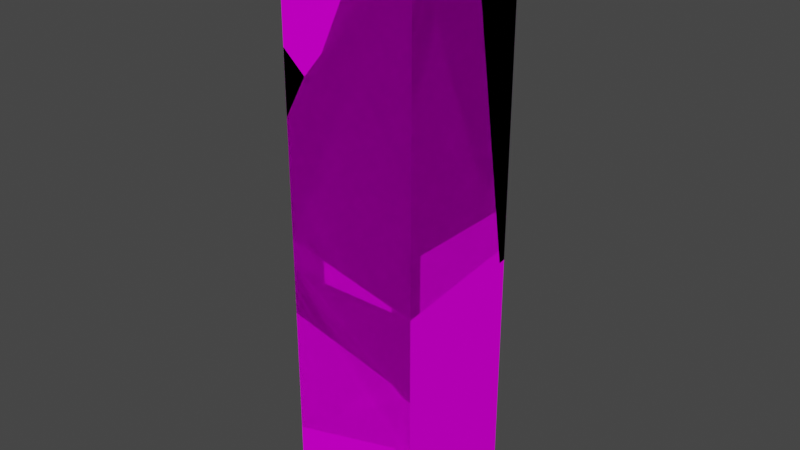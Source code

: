 # Source: glass.blend  (saved by Blender 3.2.14; exported with 4.5.12 LTS)
import bpy
from mathutils import Matrix  # noqa: F401  (used for matrix-valued properties, if any)

bpy.ops.wm.read_factory_settings(use_empty=True)
scene = bpy.context.scene
scene.name = 'Scene'

# ---- collections
col_collection = bpy.data.collections.new('Collection'); scene.collection.children.link(col_collection)

# ---- images (referenced by path relative to the original .blend; pixels are not part of the script)
import os
ASSET_DIR = os.environ.get("B2B_ASSET_DIR", "")  # directory of the original .blend (textures are referenced by path, not embedded)
HERE = os.path.dirname(os.path.abspath(__file__))  # packed textures are extracted next to this script under _unpacked/

def load_image(name, relpath, width, height, colorspace="sRGB"):
    """Load a texture the original file referenced (path relative to the .blend, or extracted next to this script)."""
    p = next((c for c in (os.path.join(HERE, relpath), os.path.join(ASSET_DIR, relpath)) if relpath and os.path.exists(c)), "")
    if p:
        img = bpy.data.images.load(p, check_existing=True)
        img.name = name
    else:  # same state as the original file: an image datablock whose file is absent (Cycles renders it pink)
        img = bpy.data.images.new(name, width, height)
        img.source = "FILE"
        img.filepath = "//" + (relpath or name)
    img.colorspace_settings.name = colorspace
    return img
img_basecolorglass = load_image('BaseColorGlass', 'BaseColorGlass.png', 1024, 1024, 'sRGB')

# ---- materials (node trees are filled in below, after node groups)
mat_madera = bpy.data.materials.new('Madera')
mat_madera.use_transparent_shadow = False

# ---- material node trees
mat_madera.use_nodes = True; mat_madera.node_tree.nodes.clear()
_N = mat_madera.node_tree.nodes; _L = mat_madera.node_tree.links
n0 = _N.new('ShaderNodeBsdfPrincipled'); n0.name = 'Principled BSDF'; n0.location = (10, 300)
n0.distribution = 'GGX'
n0.subsurface_method = 'BURLEY'
n0.inputs[2].default_value = 0.0
n0.inputs[3].default_value = 1.45
n0.inputs[13].default_value = 0.0
n0.inputs[27].default_value = (0.0, 0.0, 0.0, 1.0)
n0.inputs[28].default_value = 1.0
n1 = _N.new('ShaderNodeOutputMaterial'); n1.name = 'Material Output'; n1.location = (300, 300)
n2 = _N.new('ShaderNodeTexImage'); n2.name = 'Image Texture'; n2.location = (-385, 207)
n2.image = img_basecolorglass
_L.new(n0.outputs[0], n1.inputs[0])
_L.new(n2.outputs[0], n0.inputs[0])
n1.is_active_output = True

# ---- world
world_world = bpy.data.worlds.new('World'); scene.world = world_world
world_world.use_nodes = True; world_world.node_tree.nodes.clear()
_N = world_world.node_tree.nodes; _L = world_world.node_tree.links
n0 = _N.new('ShaderNodeOutputWorld'); n0.name = 'World Output'; n0.location = (300, 300)
n1 = _N.new('ShaderNodeBackground'); n1.name = 'Background'; n1.location = (10, 300)
n1.inputs[0].default_value = (0.05088, 0.05088, 0.05088, 1.0)
_L.new(n1.outputs[0], n0.inputs[0])
n0.is_active_output = True
world_world.color = (0.05088, 0.05088, 0.05088)
world_world.use_sun_shadow = False
world_world.sun_shadow_jitter_overblur = 0.0

# ---- meshes
me_cube = bpy.data.meshes.new('Cube')
me_cube.from_pydata([(1.0, 4.503, 16.0), (1.0, 4.503, -1.0), (1.0, -1.0, 16.0), (1.0, -1.0, -1.0), (-4.506, 4.503, 16.0), (-4.506, 4.503, -1.0), (-4.506, -1.0, 16.0), (-4.506, -1.0, -1.0)], [], [(0, 4, 6, 2), (3, 2, 6, 7), (7, 6, 4, 5), (5, 1, 3, 7), (1, 0, 2, 3), (5, 4, 0, 1)])
_uv = me_cube.uv_layers.new(name='UVMap')
_uv.uv.foreach_set('vector', [0.393, 0.9999, 0.393, 0.8034, 0.5894, 0.8034, 0.5894, 0.9999, 0.786, 0.1966, 0.786, 0.8034, 0.5894, 0.8034, 0.5894, 0.1966, 0.5894, 0.1966, 0.5894, 0.8034, 0.393, 0.8034, 0.393, 0.1966, 0.393, 0.1966, 0.393, 8.864e-05, 0.5894, 8.869e-05, 0.5894, 0.1966, 0.1965, 0.1966, 0.1965, 0.8034, 8.864e-05, 0.8034, 8.864e-05, 0.1966, 0.393, 0.1966, 0.393, 0.8034, 0.1965, 0.8034, 0.1965, 0.1966])
_ca = me_cube.color_attributes.new('Col', 'BYTE_COLOR', 'CORNER')
_ca.data.foreach_set('color', [1.0, 1.0, 1.0, 1.0, 1.0, 1.0, 1.0, 1.0, 1.0, 1.0, 1.0, 1.0, 1.0, 1.0, 1.0, 1.0, 1.0, 1.0, 1.0, 1.0, 1.0, 1.0, 1.0, 1.0, 1.0, 1.0, 1.0, 1.0, 1.0, 1.0, 1.0, 1.0, 1.0, 1.0, 1.0, 1.0, 1.0, 1.0, 1.0, 1.0, 1.0, 1.0, 1.0, 1.0, 1.0, 1.0, 1.0, 1.0, 1.0, 1.0, 1.0, 1.0, 1.0, 1.0, 1.0, 1.0, 1.0, 1.0, 1.0, 1.0, 1.0, 1.0, 1.0, 1.0, 1.0, 1.0, 1.0, 1.0, 1.0, 1.0, 1.0, 1.0, 1.0, 1.0, 1.0, 1.0, 1.0, 1.0, 1.0, 1.0, 1.0, 1.0, 1.0, 1.0, 1.0, 1.0, 1.0, 1.0, 1.0, 1.0, 1.0, 1.0, 1.0, 1.0, 1.0, 1.0])
me_cube.materials.append(mat_madera)
me_cube.use_mirror_vertex_groups = False
me_cube.update()
me_cube_cell_006_cell_005 = bpy.data.meshes.new('Cube_cell.006_cell.005')
me_cube_cell_006_cell_005.from_pydata([(1.238, -2.332, 1.42), (-0.1524, 1.608, -0.6241), (1.238, -2.332, 0.9261), (1.238, 1.514, 1.015), (1.238, 1.753, 1.42), (-1.289, 0.5962, -1.989), (-0.1043, 1.768, -0.2913), (-3.538, -2.332, -4.714), (-0.6717, -2.332, 1.42), (0.8016, 2.087, 1.42), (1.238, -2.332, 0.9261), (1.238, 1.514, 1.015), (1.238, 1.753, 1.42), (-3.538, -2.332, -4.714), (-0.6717, -2.332, 1.42), (0.8016, 2.087, 1.42)], [], [(11, 2, 13, 5, 1), (1, 5, 6), (15, 12, 11, 1, 6), (0, 4, 9, 14), (7, 10, 0, 14), (0, 10, 3, 4), (5, 13, 8, 15, 6)])
_k = set([(2, 11), (2, 13), (3, 4), (3, 10), (4, 9), (7, 10), (7, 14), (8, 13), (8, 15), (9, 14), (11, 12), (12, 15)])
me_cube_cell_006_cell_005.attributes.new('sharp_edge', 'BOOLEAN', 'EDGE').data.foreach_set('value', [ (min(e.vertices), max(e.vertices)) in _k for e in me_cube_cell_006_cell_005.edges])
_uv = me_cube_cell_006_cell_005.uv_layers.new(name='UVMap')
_uv.uv.foreach_set('vector', [1.0, 0.965, 0.02138, 0.01294, 0.01416, 0.002309, 0.7464, 0.0, 1.0, 0.0, 1.0, 0.0, 1.0, 0.2536, 0.841, 0.0, 0.9642, 0.07585, 0.9561, 0.1262, 0.965, 0.965, 0.0, 0.0, 0.159, 0.0, 0.5894, 0.9999, 0.4748, 0.9999, 0.4654, 0.9876, 0.5894, 0.9463, 0.6519, 0.6793, 0.786, 0.7934, 0.786, 0.8034, 0.7323, 0.8034, 8.864e-05, 0.8034, 8.864e-05, 0.7934, 0.108, 0.7952, 0.1147, 0.8034, 0.9435, 0.5363, 0.171, 0.009915, 0.9933, 0.01005, 0.9933, 0.8897, 0.9378, 0.7639])
_ca = me_cube_cell_006_cell_005.color_attributes.new('Col', 'BYTE_COLOR', 'CORNER')
_ca.data.foreach_set('color', [1.0, 1.0, 1.0, 1.0, 1.0, 1.0, 1.0, 1.0, 1.0, 1.0, 1.0, 1.0, 1.0, 1.0, 1.0, 1.0, 1.0, 1.0, 1.0, 1.0, 1.0, 1.0, 1.0, 1.0, 1.0, 1.0, 1.0, 1.0, 1.0, 1.0, 1.0, 1.0, 1.0, 1.0, 1.0, 1.0, 1.0, 1.0, 1.0, 1.0, 1.0, 1.0, 1.0, 1.0, 1.0, 1.0, 1.0, 1.0, 1.0, 1.0, 1.0, 1.0, 1.0, 1.0, 1.0, 1.0, 1.0, 1.0, 1.0, 1.0, 1.0, 1.0, 1.0, 1.0, 1.0, 1.0, 1.0, 1.0, 1.0, 1.0, 1.0, 1.0, 1.0, 1.0, 1.0, 1.0, 1.0, 1.0, 1.0, 1.0, 1.0, 1.0, 1.0, 1.0, 1.0, 1.0, 1.0, 1.0, 1.0, 1.0, 1.0, 1.0, 1.0, 1.0, 1.0, 1.0, 1.0, 1.0, 1.0, 1.0, 1.0, 1.0, 1.0, 1.0, 1.0, 1.0, 1.0, 1.0, 1.0, 1.0, 1.0, 1.0, 1.0, 1.0, 1.0, 1.0, 1.0, 1.0, 1.0, 1.0])
me_cube_cell_006_cell_005.materials.append(mat_madera)
me_cube_cell_006_cell_005.update()
me_cube_cell_006_cell_006 = bpy.data.meshes.new('Cube_cell.006_cell.006')
me_cube_cell_006_cell_006.from_pydata([(-3.108, -1.905, 2.494), (-1.922, -1.905, -4.866), (2.797, 3.018, 2.494), (-3.108, -1.905, -3.813), (-3.108, 0.7822, 2.494), (-0.8882, -1.905, -3.645), (1.98, -1.905, 2.494), (3.454, 2.516, 2.494), (1.351, 1.011, -0.9322), (2.55, 2.197, 0.7872), (-1.922, -1.905, -4.866), (-3.108, -1.905, -3.813), (-3.108, 0.7822, 2.494), (-0.8882, -1.905, -3.645), (1.98, -1.905, 2.494), (3.454, 2.516, 2.494), (2.797, 3.018, 2.494)], [], [(13, 10, 8), (11, 12, 16, 9, 8, 10), (16, 7, 9), (15, 2, 4, 0, 14), (0, 3, 1, 5, 14), (4, 3, 0), (9, 7, 6, 13, 8)])
_k = set([(1, 3), (1, 5), (2, 4), (2, 15), (3, 4), (5, 14), (6, 7), (6, 13), (7, 16), (10, 11), (10, 13), (11, 12), (12, 16), (14, 15)])
me_cube_cell_006_cell_006.attributes.new('sharp_edge', 'BOOLEAN', 'EDGE').data.foreach_set('value', [ (min(e.vertices), max(e.vertices)) in _k for e in me_cube_cell_006_cell_006.edges])
_uv = me_cube_cell_006_cell_006.uv_layers.new(name='UVMap')
_uv.uv.foreach_set('vector', [0.01416, 0.0023, 0.0126, 0.0, 0.7432, 0.0, 0.01127, 0.008363, 0.9923, 0.008361, 0.02369, 0.0, 0.8389, 0.0, 1.0, 0.2568, 1.0, 0.9874, 0.9763, 0.0, 0.9642, 0.07565, 0.1611, 0.0, 0.4654, 0.9876, 0.4513, 0.9692, 0.514, 0.8034, 0.5894, 0.8034, 0.5894, 0.9462, 0.5894, 0.8034, 0.5894, 0.6758, 0.6227, 0.6545, 0.6518, 0.6792, 0.7323, 0.8034, 0.514, 0.8034, 0.5894, 0.6758, 0.5894, 0.8034, 0.8266, 0.7646, 0.8966, 0.89, 0.01658, 0.009927, 0.8396, 0.01001, 0.5904, 0.5341])
_ca = me_cube_cell_006_cell_006.color_attributes.new('Col', 'BYTE_COLOR', 'CORNER')
_ca.data.foreach_set('color', [1.0, 1.0, 1.0, 1.0, 1.0, 1.0, 1.0, 1.0, 1.0, 1.0, 1.0, 1.0, 1.0, 1.0, 1.0, 1.0, 1.0, 1.0, 1.0, 1.0, 1.0, 1.0, 1.0, 1.0, 1.0, 1.0, 1.0, 1.0, 1.0, 1.0, 1.0, 1.0, 1.0, 1.0, 1.0, 1.0, 1.0, 1.0, 1.0, 1.0, 1.0, 1.0, 1.0, 1.0, 1.0, 1.0, 1.0, 1.0, 1.0, 1.0, 1.0, 1.0, 1.0, 1.0, 1.0, 1.0, 1.0, 1.0, 1.0, 1.0, 1.0, 1.0, 1.0, 1.0, 1.0, 1.0, 1.0, 1.0, 1.0, 1.0, 1.0, 1.0, 1.0, 1.0, 1.0, 1.0, 1.0, 1.0, 1.0, 1.0, 1.0, 1.0, 1.0, 1.0, 1.0, 1.0, 1.0, 1.0, 1.0, 1.0, 1.0, 1.0, 1.0, 1.0, 1.0, 1.0, 1.0, 1.0, 1.0, 1.0, 1.0, 1.0, 1.0, 1.0, 1.0, 1.0, 1.0, 1.0, 1.0, 1.0, 1.0, 1.0, 1.0, 1.0, 1.0, 1.0, 1.0, 1.0, 1.0, 1.0])
me_cube_cell_006_cell_006.materials.append(mat_madera)
me_cube_cell_006_cell_006.update()
me_cube_cell_005_cell_005 = bpy.data.meshes.new('Cube_cell.005_cell.005')
me_cube_cell_005_cell_005.from_pydata([(-2.692, 3.279, -4.967), (-2.692, -3.721, -1.155), (3.347, -3.721, 0.5751), (-0.574, 3.235, -4.967), (-0.5871, 3.267, -4.967), (-0.5923, 3.279, -4.967), (-2.692, 2.28, -4.967), (3.91, -3.721, 3.635), (-2.692, -3.721, 5.561), (3.786, -3.294, 3.931), (3.183, -3.721, 4.141), (0.9888, 3.279, 3.628), (-2.692, 3.279, 4.517), (-2.692, -3.721, -1.155), (3.347, -3.721, 0.5751), (-0.5871, 3.267, -4.967), (-0.5923, 3.279, -4.967), (-2.692, 2.28, -4.967), (-2.692, 3.279, 4.517), (-2.692, -3.721, 5.561), (3.183, -3.721, 4.141), (0.9888, 3.279, 3.628), (-0.574, 3.235, -4.967), (3.91, -3.721, 3.635)], [], [(14, 22, 15), (9, 23, 14, 15, 16, 21), (13, 17, 22, 14), (19, 1, 2, 7, 20), (0, 6, 1, 19, 18), (6, 0, 5, 4, 3), (11, 5, 0, 18), (9, 10, 23), (12, 8, 10, 9, 21)])
_k = set([(1, 2), (1, 6), (2, 7), (3, 4), (3, 6), (4, 5), (5, 11), (7, 20), (8, 10), (8, 12), (10, 23), (11, 18), (12, 21), (13, 14), (13, 17), (14, 23), (15, 16), (15, 22), (16, 21), (17, 22), (18, 19), (19, 20)])
me_cube_cell_005_cell_005.attributes.new('sharp_edge', 'BOOLEAN', 'EDGE').data.foreach_set('value', [ (min(e.vertices), max(e.vertices)) in _k for e in me_cube_cell_005_cell_005.edges])
_uv = me_cube_cell_005_cell_005.uv_layers.new(name='UVMap')
_uv.uv.foreach_set('vector', [0.9929, 0.9929, 0.008931, 0.008931, 1.0, 0.008804, 1.0, 0.9252, 1.0, 0.9922, 0.9929, 0.9929, 0.008805, 0.008805, 0.007051, 0.003742, 0.04788, 0.001288, 0.01276, 0.005636, 0.03638, 0.01289, 1.0, 0.008931, 1.0, 0.9929, 0.5894, 0.4095, 0.5894, 0.2737, 0.759, 0.3087, 0.7748, 0.3706, 0.7544, 0.3808, 0.393, 0.1966, 0.4211, 0.1966, 0.5894, 0.2737, 0.5894, 0.4095, 0.393, 0.3884, 0.4211, 0.1966, 0.393, 0.1966, 0.393, 0.1377, 0.3934, 0.1375, 0.3943, 0.1371, 0.2897, 0.3704, 0.3341, 0.1966, 0.393, 0.1966, 0.393, 0.3884, 0.9252, 0.9252, 0.9922, 0.8831, 0.9922, 0.9922, 0.01451, 0.007522, 0.993, 0.0004391, 0.9929, 0.8769, 0.9328, 0.9068, 0.5637, 0.5567])
_ca = me_cube_cell_005_cell_005.color_attributes.new('Col', 'BYTE_COLOR', 'CORNER')
_ca.data.foreach_set('color', [1.0, 1.0, 1.0, 1.0, 1.0, 1.0, 1.0, 1.0, 1.0, 1.0, 1.0, 1.0, 1.0, 1.0, 1.0, 1.0, 1.0, 1.0, 1.0, 1.0, 1.0, 1.0, 1.0, 1.0, 1.0, 1.0, 1.0, 1.0, 1.0, 1.0, 1.0, 1.0, 1.0, 1.0, 1.0, 1.0, 1.0, 1.0, 1.0, 1.0, 1.0, 1.0, 1.0, 1.0, 1.0, 1.0, 1.0, 1.0, 1.0, 1.0, 1.0, 1.0, 1.0, 1.0, 1.0, 1.0, 1.0, 1.0, 1.0, 1.0, 1.0, 1.0, 1.0, 1.0, 1.0, 1.0, 1.0, 1.0, 1.0, 1.0, 1.0, 1.0, 1.0, 1.0, 1.0, 1.0, 1.0, 1.0, 1.0, 1.0, 1.0, 1.0, 1.0, 1.0, 1.0, 1.0, 1.0, 1.0, 1.0, 1.0, 1.0, 1.0, 1.0, 1.0, 1.0, 1.0, 1.0, 1.0, 1.0, 1.0, 1.0, 1.0, 1.0, 1.0, 1.0, 1.0, 1.0, 1.0, 1.0, 1.0, 1.0, 1.0, 1.0, 1.0, 1.0, 1.0, 1.0, 1.0, 1.0, 1.0, 1.0, 1.0, 1.0, 1.0, 1.0, 1.0, 1.0, 1.0, 1.0, 1.0, 1.0, 1.0, 1.0, 1.0, 1.0, 1.0, 1.0, 1.0, 1.0, 1.0, 1.0, 1.0, 1.0, 1.0, 1.0, 1.0, 1.0, 1.0, 1.0, 1.0, 1.0, 1.0, 1.0, 1.0, 1.0, 1.0, 1.0, 1.0, 1.0, 1.0])
me_cube_cell_005_cell_005.materials.append(mat_madera)
me_cube_cell_005_cell_005.update()
me_cube_cell_005_cell_006 = bpy.data.meshes.new('Cube_cell.005_cell.006')
me_cube_cell_005_cell_006.from_pydata([(2.24, 2.326, 1.254), (1.98, 2.999, 1.368), (-2.531, -4.001, 1.455), (-2.531, 1.249, 4.041), (-2.531, 2.999, 3.952), (1.15, 2.999, -3.142), (-2.531, 2.999, -2.252), (-2.531, -4.001, -1.209), (3.947, -3.571, -2.839), (3.339, -4.001, -2.628), (-2.531, 1.249, 4.041), (-2.531, 2.999, 3.952), (1.15, 2.999, -3.142), (-2.531, 2.999, -2.252), (-2.531, -4.001, -1.209), (3.339, -4.001, -2.628), (1.98, 2.999, 1.368), (-2.531, -4.001, 1.455)], [], [(5, 16, 0, 8), (10, 0, 16, 11), (17, 14, 15), (17, 3, 4, 13, 14), (1, 12, 13, 4), (9, 8, 0, 10, 2), (8, 9, 7, 6, 5)])
_k = set([(1, 4), (1, 12), (2, 9), (2, 10), (3, 4), (3, 17), (5, 6), (5, 16), (6, 7), (7, 9), (10, 11), (11, 16), (12, 13), (13, 14), (14, 15), (15, 17)])
me_cube_cell_005_cell_006.attributes.new('sharp_edge', 'BOOLEAN', 'EDGE').data.foreach_set('value', [ (min(e.vertices), max(e.vertices)) in _k for e in me_cube_cell_005_cell_006.edges])
_uv = me_cube_cell_005_cell_006.uv_layers.new(name='UVMap')
_uv.uv.foreach_set('vector', [0.04789, 0.001288, 0.06931, 0.0, 1.0, 0.0, 1.0, 0.9248, 0.01043, 0.0, 1.0, 0.0, 1.0, 0.9307, 0.03845, 0.01105, 0.5894, 0.4635, 0.5894, 0.4096, 0.7543, 0.3809, 0.5894, 0.4635, 0.4422, 0.5158, 0.393, 0.514, 0.393, 0.3885, 0.5894, 0.4096, 0.2664, 0.4617, 0.2897, 0.3705, 0.393, 0.3885, 0.393, 0.514, 0.9922, 0.8824, 0.9248, 0.9248, 0.0, 0.0, 0.9896, 0.0, 0.9922, 0.001863, 0.9325, 0.02603, 0.993, 0.1167, 0.993, 0.9925, 0.01444, 0.007052, 0.5638, 0.007074])
_ca = me_cube_cell_005_cell_006.color_attributes.new('Col', 'BYTE_COLOR', 'CORNER')
_ca.data.foreach_set('color', [1.0, 1.0, 1.0, 1.0, 1.0, 1.0, 1.0, 1.0, 1.0, 1.0, 1.0, 1.0, 1.0, 1.0, 1.0, 1.0, 1.0, 1.0, 1.0, 1.0, 1.0, 1.0, 1.0, 1.0, 1.0, 1.0, 1.0, 1.0, 1.0, 1.0, 1.0, 1.0, 1.0, 1.0, 1.0, 1.0, 1.0, 1.0, 1.0, 1.0, 1.0, 1.0, 1.0, 1.0, 1.0, 1.0, 1.0, 1.0, 1.0, 1.0, 1.0, 1.0, 1.0, 1.0, 1.0, 1.0, 1.0, 1.0, 1.0, 1.0, 1.0, 1.0, 1.0, 1.0, 1.0, 1.0, 1.0, 1.0, 1.0, 1.0, 1.0, 1.0, 1.0, 1.0, 1.0, 1.0, 1.0, 1.0, 1.0, 1.0, 1.0, 1.0, 1.0, 1.0, 1.0, 1.0, 1.0, 1.0, 1.0, 1.0, 1.0, 1.0, 1.0, 1.0, 1.0, 1.0, 1.0, 1.0, 1.0, 1.0, 1.0, 1.0, 1.0, 1.0, 1.0, 1.0, 1.0, 1.0, 1.0, 1.0, 1.0, 1.0, 1.0, 1.0, 1.0, 1.0, 1.0, 1.0, 1.0, 1.0])
me_cube_cell_005_cell_006.materials.append(mat_madera)
me_cube_cell_005_cell_006.update()
me_cube_cell_004_cell_005 = bpy.data.meshes.new('Cube_cell.004_cell.005')
me_cube_cell_004_cell_005.from_pydata([(-2.095, 2.367, 4.222), (3.513, -0.6919, 2.175), (-2.095, -1.944, 4.222), (3.809, 0.2916, 4.222), (-2.095, 2.367, -5.995), (2.494, 2.367, 4.222), (-2.095, 1.17, -7.684), (1.241, -2.716, -0.5554), (-2.095, -3.324, 0.982), (-0.5832, 0.1126, -5.811), (-2.095, -1.944, 4.222), (3.809, 0.2916, 4.222), (-2.095, 2.367, -5.995), (2.494, 2.367, 4.222), (-2.095, 1.17, -7.684), (-2.095, -3.324, 0.982)], [], [(7, 1, 11, 2, 8), (14, 4, 13, 11, 1, 9), (3, 5, 0, 10), (15, 10, 0, 12, 6), (0, 5, 12), (7, 9, 1), (9, 7, 8, 14)])
_k = set([(2, 8), (2, 11), (3, 5), (3, 10), (4, 13), (4, 14), (5, 12), (6, 12), (6, 15), (8, 14), (10, 15), (11, 13)])
me_cube_cell_004_cell_005.attributes.new('sharp_edge', 'BOOLEAN', 'EDGE').data.foreach_set('value', [ (min(e.vertices), max(e.vertices)) in _k for e in me_cube_cell_004_cell_005.edges])
_uv = me_cube_cell_004_cell_005.uv_layers.new(name='UVMap')
_uv.uv.foreach_set('vector', [0.5072, 0.5072, 0.0, 0.0, 0.9763, 0.0, 0.9916, 0.007748, 0.9916, 0.5113, 0.9883, 0.003261, 0.9837, 0.008395, 0.9951, 0.02374, 0.9763, 0.9763, 0.0, 0.0, 0.724, 0.0, 0.4513, 0.9691, 0.393, 0.9322, 0.393, 0.8034, 0.514, 0.8034, 0.5527, 0.7379, 0.514, 0.8034, 0.393, 0.8034, 0.393, 0.5967, 0.4266, 0.5626, 0.393, 0.8034, 0.2642, 0.8034, 0.393, 0.5967, 1.0, 0.5072, 0.9935, 0.724, 1.0, 0.0, 0.2601, 0.2549, 0.6945, 0.1307, 0.789, 0.7807, 0.09094, 0.08254])
_ca = me_cube_cell_004_cell_005.color_attributes.new('Col', 'BYTE_COLOR', 'CORNER')
_ca.data.foreach_set('color', [1.0, 1.0, 1.0, 1.0, 1.0, 1.0, 1.0, 1.0, 1.0, 1.0, 1.0, 1.0, 1.0, 1.0, 1.0, 1.0, 1.0, 1.0, 1.0, 1.0, 1.0, 1.0, 1.0, 1.0, 1.0, 1.0, 1.0, 1.0, 1.0, 1.0, 1.0, 1.0, 1.0, 1.0, 1.0, 1.0, 1.0, 1.0, 1.0, 1.0, 1.0, 1.0, 1.0, 1.0, 1.0, 1.0, 1.0, 1.0, 1.0, 1.0, 1.0, 1.0, 1.0, 1.0, 1.0, 1.0, 1.0, 1.0, 1.0, 1.0, 1.0, 1.0, 1.0, 1.0, 1.0, 1.0, 1.0, 1.0, 1.0, 1.0, 1.0, 1.0, 1.0, 1.0, 1.0, 1.0, 1.0, 1.0, 1.0, 1.0, 1.0, 1.0, 1.0, 1.0, 1.0, 1.0, 1.0, 1.0, 1.0, 1.0, 1.0, 1.0, 1.0, 1.0, 1.0, 1.0, 1.0, 1.0, 1.0, 1.0, 1.0, 1.0, 1.0, 1.0, 1.0, 1.0, 1.0, 1.0, 1.0, 1.0, 1.0, 1.0, 1.0, 1.0, 1.0, 1.0, 1.0, 1.0, 1.0, 1.0])
me_cube_cell_004_cell_005.materials.append(mat_madera)
me_cube_cell_004_cell_005.update()
me_cube_cell_004_cell_006 = bpy.data.meshes.new('Cube_cell.004_cell.006')
me_cube_cell_004_cell_006.from_pydata([(-0.7533, -2.352, 1.955), (0.43, -2.352, 0.9033), (-0.7533, 2.691, -4.713), (-0.7533, -2.352, -1.243), (0.7558, 2.394, -1.771), (-0.7533, 3.45, -3.642), (2.581, -0.4361, 3.487), (-0.7533, -1.044, 5.023), (-0.7533, 3.45, -3.642), (-0.7533, -1.044, 5.023), (-0.7533, -2.352, 1.955), (0.43, -2.352, 0.9033), (-0.7533, 2.691, -4.713), (-0.7533, -2.352, -1.243)], [], [(7, 10, 11, 6), (4, 12, 5), (0, 13, 1), (2, 13, 0, 9, 8), (6, 11, 3, 12, 4), (6, 4, 5, 7)])
_k = set([(0, 1), (0, 9), (1, 13), (2, 8), (2, 13), (3, 11), (3, 12), (5, 7), (5, 12), (7, 10), (8, 9), (10, 11)])
me_cube_cell_004_cell_006.attributes.new('sharp_edge', 'BOOLEAN', 'EDGE').data.foreach_set('value', [ (min(e.vertices), max(e.vertices)) in _k for e in me_cube_cell_004_cell_006.edges])
_uv = me_cube_cell_004_cell_006.uv_layers.new(name='UVMap')
_uv.uv.foreach_set('vector', [0.9916, 0.5118, 0.9915, 0.9886, 0.9874, 0.9874, 0.5075, 0.5075, 0.7245, 0.0, 0.9912, 0.0, 0.9883, 0.003255, 0.5894, 0.6757, 0.5894, 0.6111, 0.6227, 0.6545, 0.448, 0.5409, 0.5894, 0.6111, 0.5894, 0.6757, 0.5528, 0.7378, 0.4267, 0.5625, 1.0, 0.5075, 1.0, 0.9874, 0.9911, 0.002772, 0.9912, 0.9912, 0.9935, 0.7245, 0.869, 0.3054, 0.7454, 0.7403, 0.9175, 0.9092, 0.2193, 0.2109])
_ca = me_cube_cell_004_cell_006.color_attributes.new('Col', 'BYTE_COLOR', 'CORNER')
_ca.data.foreach_set('color', [1.0, 1.0, 1.0, 1.0, 1.0, 1.0, 1.0, 1.0, 1.0, 1.0, 1.0, 1.0, 1.0, 1.0, 1.0, 1.0, 1.0, 1.0, 1.0, 1.0, 1.0, 1.0, 1.0, 1.0, 1.0, 1.0, 1.0, 1.0, 1.0, 1.0, 1.0, 1.0, 1.0, 1.0, 1.0, 1.0, 1.0, 1.0, 1.0, 1.0, 1.0, 1.0, 1.0, 1.0, 1.0, 1.0, 1.0, 1.0, 1.0, 1.0, 1.0, 1.0, 1.0, 1.0, 1.0, 1.0, 1.0, 1.0, 1.0, 1.0, 1.0, 1.0, 1.0, 1.0, 1.0, 1.0, 1.0, 1.0, 1.0, 1.0, 1.0, 1.0, 1.0, 1.0, 1.0, 1.0, 1.0, 1.0, 1.0, 1.0, 1.0, 1.0, 1.0, 1.0, 1.0, 1.0, 1.0, 1.0, 1.0, 1.0, 1.0, 1.0, 1.0, 1.0, 1.0, 1.0])
me_cube_cell_004_cell_006.materials.append(mat_madera)
me_cube_cell_004_cell_006.update()
me_cube_cell_003_cell_004 = bpy.data.meshes.new('Cube_cell.003_cell.004')
me_cube_cell_003_cell_004.from_pydata([(-1.573, -2.004, -1.509), (-1.573, -2.004, 2.3), (-1.573, 3.993, -1.509), (2.774, -2.004, -1.509), (3.447, -2.004, 3.738), (-1.503, 4.025, -1.509), (-1.573, -2.004, 2.3), (-1.573, 3.993, -1.509), (2.774, -2.004, -1.509), (3.447, -2.004, 3.738), (-1.503, 4.025, -1.509)], [], [(6, 0, 8, 9), (6, 7, 0), (8, 0, 7, 5), (10, 2, 1, 4), (10, 4, 3)])
_k = set([(1, 2), (1, 4), (2, 10), (3, 4), (3, 10), (5, 7), (5, 8), (6, 7), (6, 9), (8, 9)])
me_cube_cell_003_cell_004.attributes.new('sharp_edge', 'BOOLEAN', 'EDGE').data.foreach_set('value', [ (min(e.vertices), max(e.vertices)) in _k for e in me_cube_cell_003_cell_004.edges])
_uv = me_cube_cell_003_cell_004.uv_layers.new(name='UVMap')
_uv.uv.foreach_set('vector', [0.5894, 0.2737, 0.5894, 0.1966, 0.7115, 0.1966, 0.7304, 0.3028, 0.5894, 0.2737, 0.4212, 0.1966, 0.5894, 0.1966, 0.5894, 0.07457, 0.5894, 0.1966, 0.4212, 0.1966, 0.4203, 0.1946, 0.9989, 0.9908, 0.9989, 0.9908, 0.01644, 0.008237, 0.8338, 0.007221, 0.9728, 0.01109, 0.06632, 0.007068, 0.9968, 0.007146])
_ca = me_cube_cell_003_cell_004.color_attributes.new('Col', 'BYTE_COLOR', 'CORNER')
_ca.data.foreach_set('color', [1.0, 1.0, 1.0, 1.0, 1.0, 1.0, 1.0, 1.0, 1.0, 1.0, 1.0, 1.0, 1.0, 1.0, 1.0, 1.0, 1.0, 1.0, 1.0, 1.0, 1.0, 1.0, 1.0, 1.0, 1.0, 1.0, 1.0, 1.0, 1.0, 1.0, 1.0, 1.0, 1.0, 1.0, 1.0, 1.0, 1.0, 1.0, 1.0, 1.0, 1.0, 1.0, 1.0, 1.0, 1.0, 1.0, 1.0, 1.0, 1.0, 1.0, 1.0, 1.0, 1.0, 1.0, 1.0, 1.0, 1.0, 1.0, 1.0, 1.0, 1.0, 1.0, 1.0, 1.0, 1.0, 1.0, 1.0, 1.0, 1.0, 1.0, 1.0, 1.0])
me_cube_cell_003_cell_004.materials.append(mat_madera)
me_cube_cell_003_cell_004.update()
me_cube_cell_003_cell_005 = bpy.data.meshes.new('Cube_cell.003_cell.005')
me_cube_cell_003_cell_005.from_pydata([(2.174, -2.104, -1.946), (1.215, -2.104, 3.594), (-2.706, 4.85, -1.946), (2.174, 1.746, -1.946), (2.174, -2.104, 2.836), (-0.4752, -2.104, -1.946), (-4.753, 3.925, -1.946), (0.1968, -2.104, 3.302), (-2.706, 4.85, -1.946), (2.174, 1.746, -1.946), (1.215, -2.104, 3.594), (2.174, -2.104, 2.836), (-0.4752, -2.104, -1.946), (-4.753, 3.925, -1.946), (0.1968, -2.104, 3.302)], [], [(14, 13, 5), (10, 11, 9, 8), (12, 0, 4, 1, 7), (6, 2, 3, 0, 12), (4, 0, 3), (14, 10, 8, 13)])
_k = set([(1, 4), (1, 7), (2, 3), (2, 6), (3, 4), (5, 13), (5, 14), (6, 12), (7, 12), (8, 9), (8, 13), (9, 11), (10, 11), (10, 14)])
me_cube_cell_003_cell_005.attributes.new('sharp_edge', 'BOOLEAN', 'EDGE').data.foreach_set('value', [ (min(e.vertices), max(e.vertices)) in _k for e in me_cube_cell_003_cell_005.edges])
_uv = me_cube_cell_003_cell_005.uv_layers.new(name='UVMap')
_uv.uv.foreach_set('vector', [0.992, 0.9394, 0.02628, 0.008817, 0.992, 0.008841, 0.007014, 0.007014, 0.06408, 0.05123, 0.9911, 0.008297, 0.9912, 0.9912, 0.7116, 0.1966, 0.786, 0.1966, 0.786, 0.2933, 0.759, 0.3087, 0.7305, 0.3028, 0.4203, 0.1946, 0.3943, 0.1371, 0.4814, 8.867e-05, 0.5894, 8.869e-05, 0.5894, 0.07448, 8.864e-05, 0.2933, 8.864e-05, 0.1966, 0.1081, 0.1966, 0.8343, 0.00722, 1.0, 0.007014, 1.0, 0.9912, 0.9989, 0.9908])
_ca = me_cube_cell_003_cell_005.color_attributes.new('Col', 'BYTE_COLOR', 'CORNER')
_ca.data.foreach_set('color', [1.0, 1.0, 1.0, 1.0, 1.0, 1.0, 1.0, 1.0, 1.0, 1.0, 1.0, 1.0, 1.0, 1.0, 1.0, 1.0, 1.0, 1.0, 1.0, 1.0, 1.0, 1.0, 1.0, 1.0, 1.0, 1.0, 1.0, 1.0, 1.0, 1.0, 1.0, 1.0, 1.0, 1.0, 1.0, 1.0, 1.0, 1.0, 1.0, 1.0, 1.0, 1.0, 1.0, 1.0, 1.0, 1.0, 1.0, 1.0, 1.0, 1.0, 1.0, 1.0, 1.0, 1.0, 1.0, 1.0, 1.0, 1.0, 1.0, 1.0, 1.0, 1.0, 1.0, 1.0, 1.0, 1.0, 1.0, 1.0, 1.0, 1.0, 1.0, 1.0, 1.0, 1.0, 1.0, 1.0, 1.0, 1.0, 1.0, 1.0, 1.0, 1.0, 1.0, 1.0, 1.0, 1.0, 1.0, 1.0, 1.0, 1.0, 1.0, 1.0, 1.0, 1.0, 1.0, 1.0])
me_cube_cell_003_cell_005.materials.append(mat_madera)
me_cube_cell_003_cell_005.update()
me_cube_cell_002_cell_003 = bpy.data.meshes.new('Cube_cell.002_cell.003')
me_cube_cell_002_cell_003.from_pydata([(0.1632, -0.1861, 0.365), (0.1632, -0.1994, 0.3426), (0.1632, -0.4258, -0.04173), (-0.1546, -0.4042, -0.4163), (0.1632, -0.3065, -0.7574), (-0.2249, -0.2362, -0.2221), (-0.4365, 0.2732, 0.365), (0.1632, 1.485, 0.365), (0.1632, -0.1861, 0.365), (0.1632, -0.1994, 0.3426), (0.1632, -0.3065, -0.7574), (0.1632, 1.485, 0.365), (0.1632, -0.4258, -0.04173), (-0.4365, 0.2732, 0.365)], [], [(10, 3, 5, 13, 11), (5, 9, 8, 13), (3, 12, 9, 5), (10, 12, 3), (6, 0, 7), (7, 0, 1, 2, 4)])
_k = set([(0, 1), (0, 6), (1, 2), (2, 4), (4, 7), (6, 7), (8, 9), (8, 13), (9, 12), (10, 11), (10, 12), (11, 13)])
me_cube_cell_002_cell_003.attributes.new('sharp_edge', 'BOOLEAN', 'EDGE').data.foreach_set('value', [ (min(e.vertices), max(e.vertices)) in _k for e in me_cube_cell_002_cell_003.edges])
_uv = me_cube_cell_002_cell_003.uv_layers.new(name='UVMap')
_uv.uv.foreach_set('vector', [0.1264, 0.07896, 0.3806, 0.03335, 0.5252, 0.1118, 0.9625, 0.3497, 0.9625, 0.9156, 1.0, 0.6958, 1.0, 0.9654, 0.9864, 0.9625, 0.4588, 0.435, 0.7445, 0.0, 0.9652, 0.0, 0.9654, 0.9654, 0.6958, 0.6958, 0.9667, 0.9657, 0.9652, 0.9652, 0.7445, 0.7445, 0.4619, 0.9831, 0.4748, 0.9999, 0.4279, 0.9999, 0.1617, 0.8034, 0.1148, 0.8034, 0.1144, 0.8029, 0.1081, 0.7952, 0.1114, 0.7807])
_ca = me_cube_cell_002_cell_003.color_attributes.new('Col', 'BYTE_COLOR', 'CORNER')
_ca.data.foreach_set('color', [1.0, 1.0, 1.0, 1.0, 1.0, 1.0, 1.0, 1.0, 1.0, 1.0, 1.0, 1.0, 1.0, 1.0, 1.0, 1.0, 1.0, 1.0, 1.0, 1.0, 1.0, 1.0, 1.0, 1.0, 1.0, 1.0, 1.0, 1.0, 1.0, 1.0, 1.0, 1.0, 1.0, 1.0, 1.0, 1.0, 1.0, 1.0, 1.0, 1.0, 1.0, 1.0, 1.0, 1.0, 1.0, 1.0, 1.0, 1.0, 1.0, 1.0, 1.0, 1.0, 1.0, 1.0, 1.0, 1.0, 1.0, 1.0, 1.0, 1.0, 1.0, 1.0, 1.0, 1.0, 1.0, 1.0, 1.0, 1.0, 1.0, 1.0, 1.0, 1.0, 1.0, 1.0, 1.0, 1.0, 1.0, 1.0, 1.0, 1.0, 1.0, 1.0, 1.0, 1.0, 1.0, 1.0, 1.0, 1.0, 1.0, 1.0, 1.0, 1.0, 1.0, 1.0, 1.0, 1.0])
me_cube_cell_002_cell_003.materials.append(mat_madera)
me_cube_cell_002_cell_003.update()
me_cube_cell_002_cell_004 = bpy.data.meshes.new('Cube_cell.002_cell.004')
me_cube_cell_002_cell_004.from_pydata([(2.289, 1.335, 7.316), (0.8996, -1.723, 5.271), (0.06128, 0.6623, -9.69), (2.289, 1.335, -9.756), (2.289, 0.9683, -9.808), (-0.1984, 1.335, -9.576), (-4.711, -0.4158, -6.902), (-4.711, 1.335, -6.991), (-4.711, 1.335, -2.908), (1.195, -0.74, 7.316), (-4.711, -0.6214, -5.667), (-0.1203, 1.335, 7.316), (1.97, -1.796, 6.533), (2.289, -1.698, 6.19), (1.9, -1.628, 6.727), (1.688, -1.117, 7.316), (2.289, 0.1001, 7.316), (2.289, 1.335, -9.756), (2.289, 0.9683, -9.808), (-4.711, -0.4158, -6.902), (-4.711, 1.335, -6.991), (-4.711, 1.335, -2.908), (-4.711, -0.6214, -5.667), (1.195, -0.74, 7.316), (-0.1203, 1.335, 7.316), (1.688, -1.117, 7.316), (2.289, 0.1001, 7.316), (2.289, -1.698, 6.19), (-0.1984, 1.335, -9.576)], [], [(25, 14, 12, 27, 26), (23, 24, 8, 22, 1), (18, 2, 28, 3), (25, 23, 1, 14), (14, 1, 12), (12, 1, 22, 19, 2, 18, 27), (16, 0, 11, 9, 15), (10, 21, 20, 6), (4, 17, 0, 16, 13), (11, 0, 17, 5, 20, 21), (19, 7, 28, 2)])
_k = set([(3, 18), (3, 28), (4, 13), (4, 17), (5, 17), (5, 20), (6, 10), (6, 20), (7, 19), (7, 28), (8, 22), (8, 24), (9, 11), (9, 15), (10, 21), (11, 21), (13, 16), (15, 16), (18, 27), (19, 22), (23, 24), (23, 25), (25, 26), (26, 27)])
me_cube_cell_002_cell_004.attributes.new('sharp_edge', 'BOOLEAN', 'EDGE').data.foreach_set('value', [ (min(e.vertices), max(e.vertices)) in _k for e in me_cube_cell_002_cell_004.edges])
_uv = me_cube_cell_002_cell_004.uv_layers.new(name='UVMap')
_uv.uv.foreach_set('vector', [0.6505, 0.03709, 0.8886, 0.4749, 0.9667, 0.619, 0.921, 0.8737, 0.08375, 0.03685, 0.9762, 0.0, 0.9986, 0.9835, 0.9749, 0.9642, 0.008818, 0.0, 0.0, 0.0, 0.9779, 0.9779, 0.0, 0.0, 0.9313, 0.0, 0.8771, 0.8574, 0.4571, 0.4332, 0.02384, 0.0, 1.0, 0.0, 1.0, 0.6949, 0.6949, 0.6949, 0.0, 0.0, 0.7436, 0.0, 0.7436, 0.7436, 0.0, 0.0, 0.9912, 0.0, 0.01043, 0.0, 1.0, 0.0, 1.0, 0.9779, 0.9667, 0.9657, 0.4277, 0.9999, 0.393, 0.9999, 0.393, 0.9323, 0.4512, 0.9692, 0.4618, 0.983, 0.4479, 0.5408, 0.393, 0.5966, 0.393, 0.514, 0.4421, 0.5158, 0.1862, 0.4571, 0.1965, 0.4581, 0.1965, 0.8034, 0.1619, 0.8034, 0.1114, 0.7806, 0.2642, 0.8034, 0.1965, 0.8034, 0.1965, 0.4581, 0.2663, 0.4617, 0.393, 0.514, 0.393, 0.5966, 0.9896, 0.0, 0.9725, 0.01099, 0.9313, 0.9313, 0.0, 0.0])
_ca = me_cube_cell_002_cell_004.color_attributes.new('Col', 'BYTE_COLOR', 'CORNER')
_ca.data.foreach_set('color', [1.0, 1.0, 1.0, 1.0, 1.0, 1.0, 1.0, 1.0, 1.0, 1.0, 1.0, 1.0, 1.0, 1.0, 1.0, 1.0, 1.0, 1.0, 1.0, 1.0, 1.0, 1.0, 1.0, 1.0, 1.0, 1.0, 1.0, 1.0, 1.0, 1.0, 1.0, 1.0, 1.0, 1.0, 1.0, 1.0, 1.0, 1.0, 1.0, 1.0, 1.0, 1.0, 1.0, 1.0, 1.0, 1.0, 1.0, 1.0, 1.0, 1.0, 1.0, 1.0, 1.0, 1.0, 1.0, 1.0, 1.0, 1.0, 1.0, 1.0, 1.0, 1.0, 1.0, 1.0, 1.0, 1.0, 1.0, 1.0, 1.0, 1.0, 1.0, 1.0, 1.0, 1.0, 1.0, 1.0, 1.0, 1.0, 1.0, 1.0, 1.0, 1.0, 1.0, 1.0, 1.0, 1.0, 1.0, 1.0, 1.0, 1.0, 1.0, 1.0, 1.0, 1.0, 1.0, 1.0, 1.0, 1.0, 1.0, 1.0, 1.0, 1.0, 1.0, 1.0, 1.0, 1.0, 1.0, 1.0, 1.0, 1.0, 1.0, 1.0, 1.0, 1.0, 1.0, 1.0, 1.0, 1.0, 1.0, 1.0, 1.0, 1.0, 1.0, 1.0, 1.0, 1.0, 1.0, 1.0, 1.0, 1.0, 1.0, 1.0, 1.0, 1.0, 1.0, 1.0, 1.0, 1.0, 1.0, 1.0, 1.0, 1.0, 1.0, 1.0, 1.0, 1.0, 1.0, 1.0, 1.0, 1.0, 1.0, 1.0, 1.0, 1.0, 1.0, 1.0, 1.0, 1.0, 1.0, 1.0, 1.0, 1.0, 1.0, 1.0, 1.0, 1.0, 1.0, 1.0, 1.0, 1.0, 1.0, 1.0, 1.0, 1.0, 1.0, 1.0, 1.0, 1.0, 1.0, 1.0, 1.0, 1.0, 1.0, 1.0, 1.0, 1.0, 1.0, 1.0, 1.0, 1.0, 1.0, 1.0, 1.0, 1.0, 1.0, 1.0, 1.0, 1.0, 1.0, 1.0, 1.0, 1.0, 1.0, 1.0, 1.0, 1.0, 1.0, 1.0])
me_cube_cell_002_cell_004.materials.append(mat_madera)
me_cube_cell_002_cell_004.update()
me_cube_cell_001_cell_005 = bpy.data.meshes.new('Cube_cell.001_cell.005')
me_cube_cell_001_cell_005.from_pydata([(-1.214, 2.657, 4.992), (1.013, -3.67, 0.5447), (1.013, 2.963, 4.874), (0.6179, -3.67, 0.6012), (1.013, 3.33, 4.927), (-1.474, 3.33, 5.107), (0.05478, -3.67, -2.458), (1.013, -3.67, -3.215), (-2.978, 3.33, -3.07), (1.013, 3.33, -3.698), (-1.086, -1.648, -4.069), (1.013, -2.608, -4.534), (1.013, -3.67, 0.5447), (1.013, 2.963, 4.874), (1.013, 3.33, 4.927), (0.6179, -3.67, 0.6012), (0.05478, -3.67, -2.458), (1.013, -3.67, -3.215), (-1.474, 3.33, 5.107), (-2.978, 3.33, -3.07), (1.013, 3.33, -3.698), (1.013, -2.608, -4.534)], [], [(16, 15, 0, 18, 19, 10), (12, 13, 0, 15), (21, 17, 16, 10), (18, 0, 13, 14), (7, 1, 3, 6), (4, 2, 1, 7, 11, 20), (8, 5, 4, 20), (10, 19, 9, 21)])
_k = set([(1, 2), (1, 3), (2, 4), (3, 6), (4, 5), (5, 8), (6, 7), (7, 11), (8, 20), (9, 19), (9, 21), (11, 20), (12, 13), (12, 15), (13, 14), (14, 18), (15, 16), (16, 17), (17, 21), (18, 19)])
me_cube_cell_001_cell_005.attributes.new('sharp_edge', 'BOOLEAN', 'EDGE').data.foreach_set('value', [ (min(e.vertices), max(e.vertices)) in _k for e in me_cube_cell_001_cell_005.edges])
_uv = me_cube_cell_001_cell_005.uv_layers.new(name='UVMap')
_uv.uv.foreach_set('vector', [0.993, 0.0, 0.9922, 0.9922, 1.0, 1.0, 0.06897, 0.06897, 0.02921, 0.02767, 0.7068, 0.0, 0.1245, 0.117, 0.022, 0.0, 1.0, 0.0, 1.0, 0.9922, 0.9921, 0.01375, 0.993, 0.01508, 0.993, 0.993, 0.7068, 0.7068, 0.06897, 0.0, 1.0, 0.0, 1.0, 0.978, 0.1408, 0.1211, 0.786, 0.2934, 0.786, 0.3694, 0.7749, 0.3706, 0.7591, 0.3087, 0.1965, 0.4581, 0.1862, 0.457, 8.864e-05, 0.3694, 8.864e-05, 0.2934, 0.02991, 0.2667, 0.1965, 0.2836, 0.3086, 0.2963, 0.2663, 0.4617, 0.1965, 0.4581, 0.1965, 0.2836, 0.708, 0.4299, 0.1985, 0.007025, 0.997, 0.007015, 0.8433, 0.01005])
_ca = me_cube_cell_001_cell_005.color_attributes.new('Col', 'BYTE_COLOR', 'CORNER')
_ca.data.foreach_set('color', [1.0, 1.0, 1.0, 1.0, 1.0, 1.0, 1.0, 1.0, 1.0, 1.0, 1.0, 1.0, 1.0, 1.0, 1.0, 1.0, 1.0, 1.0, 1.0, 1.0, 1.0, 1.0, 1.0, 1.0, 1.0, 1.0, 1.0, 1.0, 1.0, 1.0, 1.0, 1.0, 1.0, 1.0, 1.0, 1.0, 1.0, 1.0, 1.0, 1.0, 1.0, 1.0, 1.0, 1.0, 1.0, 1.0, 1.0, 1.0, 1.0, 1.0, 1.0, 1.0, 1.0, 1.0, 1.0, 1.0, 1.0, 1.0, 1.0, 1.0, 1.0, 1.0, 1.0, 1.0, 1.0, 1.0, 1.0, 1.0, 1.0, 1.0, 1.0, 1.0, 1.0, 1.0, 1.0, 1.0, 1.0, 1.0, 1.0, 1.0, 1.0, 1.0, 1.0, 1.0, 1.0, 1.0, 1.0, 1.0, 1.0, 1.0, 1.0, 1.0, 1.0, 1.0, 1.0, 1.0, 1.0, 1.0, 1.0, 1.0, 1.0, 1.0, 1.0, 1.0, 1.0, 1.0, 1.0, 1.0, 1.0, 1.0, 1.0, 1.0, 1.0, 1.0, 1.0, 1.0, 1.0, 1.0, 1.0, 1.0, 1.0, 1.0, 1.0, 1.0, 1.0, 1.0, 1.0, 1.0, 1.0, 1.0, 1.0, 1.0, 1.0, 1.0, 1.0, 1.0, 1.0, 1.0, 1.0, 1.0, 1.0, 1.0, 1.0, 1.0])
me_cube_cell_001_cell_005.materials.append(mat_madera)
me_cube_cell_001_cell_005.update()
me_cube_cell_001_cell_006 = bpy.data.meshes.new('Cube_cell.001_cell.006')
me_cube_cell_001_cell_006.from_pydata([(1.984, 1.763, -2.078), (-2.915, 1.763, -2.078), (-2.897, 1.719, -2.078), (1.984, -1.384, -2.078), (-0.1159, -3.213, 1.852), (-2.008, 1.763, 2.85), (1.984, -4.173, 1.386), (1.984, 1.763, 2.222), (-2.008, 1.763, 2.85), (1.984, 1.763, 2.222), (1.984, -1.384, -2.078), (1.984, -4.173, 1.386), (-2.915, 1.763, -2.078), (-2.897, 1.719, -2.078)], [], [(12, 13, 4, 5), (4, 13, 10, 11), (1, 0, 3, 2), (6, 3, 0, 9), (0, 1, 8, 9), (7, 5, 4, 11)])
_k = set([(1, 2), (1, 8), (2, 3), (3, 6), (5, 7), (5, 12), (6, 9), (7, 11), (8, 9), (10, 11), (10, 13), (12, 13)])
me_cube_cell_001_cell_006.attributes.new('sharp_edge', 'BOOLEAN', 'EDGE').data.foreach_set('value', [ (min(e.vertices), max(e.vertices)) in _k for e in me_cube_cell_001_cell_006.edges])
_uv = me_cube_cell_001_cell_006.uv_layers.new(name='UVMap')
_uv.uv.foreach_set('vector', [0.005235, 0.002769, 0.008879, 0.0, 0.7066, 0.0, 0.0292, 0.02766, 0.7066, 0.7066, 0.008879, 0.008879, 0.99, 0.01026, 0.9921, 0.01375, 0.393, 0.1376, 0.393, 8.864e-05, 0.4813, 8.867e-05, 0.3943, 0.1371, 0.02995, 0.2667, 0.1082, 0.1966, 0.1965, 0.1966, 0.1965, 0.2836, 0.1965, 0.1966, 0.334, 0.1966, 0.3086, 0.2963, 0.1965, 0.2836, 0.9929, 0.01003, 0.993, 0.8086, 0.8621, 0.2922, 0.1569, 0.01002])
_ca = me_cube_cell_001_cell_006.color_attributes.new('Col', 'BYTE_COLOR', 'CORNER')
_ca.data.foreach_set('color', [1.0, 1.0, 1.0, 1.0, 1.0, 1.0, 1.0, 1.0, 1.0, 1.0, 1.0, 1.0, 1.0, 1.0, 1.0, 1.0, 1.0, 1.0, 1.0, 1.0, 1.0, 1.0, 1.0, 1.0, 1.0, 1.0, 1.0, 1.0, 1.0, 1.0, 1.0, 1.0, 1.0, 1.0, 1.0, 1.0, 1.0, 1.0, 1.0, 1.0, 1.0, 1.0, 1.0, 1.0, 1.0, 1.0, 1.0, 1.0, 1.0, 1.0, 1.0, 1.0, 1.0, 1.0, 1.0, 1.0, 1.0, 1.0, 1.0, 1.0, 1.0, 1.0, 1.0, 1.0, 1.0, 1.0, 1.0, 1.0, 1.0, 1.0, 1.0, 1.0, 1.0, 1.0, 1.0, 1.0, 1.0, 1.0, 1.0, 1.0, 1.0, 1.0, 1.0, 1.0, 1.0, 1.0, 1.0, 1.0, 1.0, 1.0, 1.0, 1.0, 1.0, 1.0, 1.0, 1.0])
me_cube_cell_001_cell_006.materials.append(mat_madera)
me_cube_cell_001_cell_006.update()
me_cube_cell_cell_005 = bpy.data.meshes.new('Cube_cell_cell.005')
me_cube_cell_cell_005.from_pydata([(2.549, 1.141, 8.504), (-3.061, 2.449, -3.668), (3.939, 1.046, 10.14), (-3.061, 2.242, -2.433), (-3.061, -2.799, 1.037), (-1.874, -2.799, 3.189), (3.939, -2.799, 10.05), (-3.061, -2.799, -4.982), (-3.061, 0.5212, -4.617), (-1.129, 2.885, -4.796), (3.939, -2.799, -6.572), (3.939, 3.712, -5.857), (-3.061, 2.242, -2.433), (-3.061, -2.799, 1.037), (-1.874, -2.799, 3.189), (3.939, -2.799, 10.05), (-3.061, -2.799, -4.982), (-3.061, 0.5212, -4.617), (3.939, -2.799, -6.572), (3.939, 1.046, 10.14), (3.939, 3.712, -5.857), (-3.061, 2.449, -3.668)], [], [(14, 0, 12, 13), (14, 15, 19, 0), (12, 0, 19, 20, 9, 21), (18, 6, 5, 4, 16), (16, 4, 3, 1, 17), (11, 2, 6, 18), (8, 21, 9), (8, 9, 20, 10, 7)])
_k = set([(1, 3), (1, 17), (2, 6), (2, 11), (3, 4), (4, 5), (5, 6), (7, 8), (7, 10), (8, 21), (10, 20), (11, 18), (12, 13), (12, 21), (13, 14), (14, 15), (15, 19), (16, 17), (16, 18), (19, 20)])
me_cube_cell_cell_005.attributes.new('sharp_edge', 'BOOLEAN', 'EDGE').data.foreach_set('value', [ (min(e.vertices), max(e.vertices)) in _k for e in me_cube_cell_cell_005.edges])
_uv = me_cube_cell_cell_005.uv_layers.new(name='UVMap')
_uv.uv.foreach_set('vector', [1.0, 0.0126, 1.0, 1.0, 0.008806, 0.008806, 0.9972, 0.00888, 0.0126, 0.0126, 0.9915, 0.01282, 1.0, 0.03483, 1.0, 1.0, 0.008806, 0.0, 0.0, 0.0, 0.9652, 0.0, 0.9774, 0.9359, 0.5891, 0.0, 0.9897, 0.0, 0.786, 0.4571, 0.786, 0.7933, 0.6228, 0.6545, 0.5894, 0.611, 0.5894, 0.4892, 0.5894, 0.4892, 0.5894, 0.611, 0.448, 0.5408, 0.4422, 0.5158, 0.4963, 0.4966, 0.1828, 0.4715, 0.108, 0.7951, 8.864e-05, 0.7933, 8.864e-05, 0.4571, 0.9972, 0.01003, 1.0, 0.01034, 1.0, 0.4109, 0.5078, 0.007091, 0.2792, 0.1482, 0.993, 0.02514, 0.993, 0.9926, 0.01455, 0.007083])
_ca = me_cube_cell_cell_005.color_attributes.new('Col', 'BYTE_COLOR', 'CORNER')
_ca.data.foreach_set('color', [1.0, 1.0, 1.0, 1.0, 1.0, 1.0, 1.0, 1.0, 1.0, 1.0, 1.0, 1.0, 1.0, 1.0, 1.0, 1.0, 1.0, 1.0, 1.0, 1.0, 1.0, 1.0, 1.0, 1.0, 1.0, 1.0, 1.0, 1.0, 1.0, 1.0, 1.0, 1.0, 1.0, 1.0, 1.0, 1.0, 1.0, 1.0, 1.0, 1.0, 1.0, 1.0, 1.0, 1.0, 1.0, 1.0, 1.0, 1.0, 1.0, 1.0, 1.0, 1.0, 1.0, 1.0, 1.0, 1.0, 1.0, 1.0, 1.0, 1.0, 1.0, 1.0, 1.0, 1.0, 1.0, 1.0, 1.0, 1.0, 1.0, 1.0, 1.0, 1.0, 1.0, 1.0, 1.0, 1.0, 1.0, 1.0, 1.0, 1.0, 1.0, 1.0, 1.0, 1.0, 1.0, 1.0, 1.0, 1.0, 1.0, 1.0, 1.0, 1.0, 1.0, 1.0, 1.0, 1.0, 1.0, 1.0, 1.0, 1.0, 1.0, 1.0, 1.0, 1.0, 1.0, 1.0, 1.0, 1.0, 1.0, 1.0, 1.0, 1.0, 1.0, 1.0, 1.0, 1.0, 1.0, 1.0, 1.0, 1.0, 1.0, 1.0, 1.0, 1.0, 1.0, 1.0, 1.0, 1.0, 1.0, 1.0, 1.0, 1.0, 1.0, 1.0, 1.0, 1.0, 1.0, 1.0, 1.0, 1.0, 1.0, 1.0, 1.0, 1.0])
me_cube_cell_cell_005.materials.append(mat_madera)
me_cube_cell_cell_005.update()
me_cube_cell_cell_006 = bpy.data.meshes.new('Cube_cell_cell.006')
me_cube_cell_cell_006.from_pydata([(0.6417, 3.479, 0.3304), (2.869, 3.784, 0.2123), (2.869, -2.847, -4.116), (2.472, -2.847, -4.059), (-4.131, -2.847, 0.5341), (-4.131, -2.847, 1.803), (-4.131, 0.4678, 2.167), (-2.194, 2.839, 1.987), (2.869, -2.847, 0.2128), (2.869, 3.665, 0.9282), (2.869, 3.784, 0.2123), (2.869, 3.665, 0.9282), (2.869, -2.847, -4.116), (2.472, -2.847, -4.059), (-4.131, -2.847, 0.5341), (-4.131, -2.847, 1.803), (-4.131, 0.4678, 2.167), (2.869, -2.847, 0.2128)], [], [(12, 13, 0, 10), (10, 0, 7, 11), (15, 14, 3, 2, 17), (16, 14, 15), (17, 2, 1, 9), (0, 13, 4, 6, 7), (11, 7, 6, 5, 8)])
_k = set([(1, 2), (1, 9), (2, 3), (3, 14), (4, 6), (4, 13), (5, 6), (5, 8), (8, 11), (9, 17), (10, 11), (10, 12), (12, 13), (14, 16), (15, 16), (15, 17)])
me_cube_cell_cell_006.attributes.new('sharp_edge', 'BOOLEAN', 'EDGE').data.foreach_set('value', [ (min(e.vertices), max(e.vertices)) in _k for e in me_cube_cell_cell_006.edges])
_uv = me_cube_cell_cell_006.uv_layers.new(name='UVMap')
_uv.uv.foreach_set('vector', [0.9252, 0.9173, 0.00791, 0.0, 1.0, 0.0, 1.0, 0.9779, 0.9779, 0.9779, 0.0, 0.0, 0.5879, 0.0, 0.9774, 0.936, 0.5894, 0.4892, 0.5894, 0.4635, 0.7748, 0.3706, 0.786, 0.3695, 0.786, 0.457, 0.4964, 0.4966, 0.5894, 0.4635, 0.5894, 0.4892, 8.864e-05, 0.457, 8.864e-05, 0.3695, 0.1862, 0.457, 0.1828, 0.4715, 1.0, 1.0, 0.00791, 0.00791, 0.9925, 0.009511, 0.9972, 0.01003, 1.0, 0.4121, 0.9819, 0.007026, 0.852, 0.5721, 0.4998, 0.4927, 0.007371, 0.000261, 0.01445, 0.007086])
_ca = me_cube_cell_cell_006.color_attributes.new('Col', 'BYTE_COLOR', 'CORNER')
_ca.data.foreach_set('color', [1.0, 1.0, 1.0, 1.0, 1.0, 1.0, 1.0, 1.0, 1.0, 1.0, 1.0, 1.0, 1.0, 1.0, 1.0, 1.0, 1.0, 1.0, 1.0, 1.0, 1.0, 1.0, 1.0, 1.0, 1.0, 1.0, 1.0, 1.0, 1.0, 1.0, 1.0, 1.0, 1.0, 1.0, 1.0, 1.0, 1.0, 1.0, 1.0, 1.0, 1.0, 1.0, 1.0, 1.0, 1.0, 1.0, 1.0, 1.0, 1.0, 1.0, 1.0, 1.0, 1.0, 1.0, 1.0, 1.0, 1.0, 1.0, 1.0, 1.0, 1.0, 1.0, 1.0, 1.0, 1.0, 1.0, 1.0, 1.0, 1.0, 1.0, 1.0, 1.0, 1.0, 1.0, 1.0, 1.0, 1.0, 1.0, 1.0, 1.0, 1.0, 1.0, 1.0, 1.0, 1.0, 1.0, 1.0, 1.0, 1.0, 1.0, 1.0, 1.0, 1.0, 1.0, 1.0, 1.0, 1.0, 1.0, 1.0, 1.0, 1.0, 1.0, 1.0, 1.0, 1.0, 1.0, 1.0, 1.0, 1.0, 1.0, 1.0, 1.0, 1.0, 1.0, 1.0, 1.0, 1.0, 1.0, 1.0, 1.0])
me_cube_cell_cell_006.materials.append(mat_madera)
me_cube_cell_cell_006.update()

# ---- objects
ob_cube = bpy.data.objects.new('Cube', me_cube)
ob_cube_cell_006_cell = bpy.data.objects.new('Cube_cell.006_cell', me_cube_cell_006_cell_005)
ob_cube_cell_006_cell_001 = bpy.data.objects.new('Cube_cell.006_cell.001', me_cube_cell_006_cell_006)
ob_cube_cell_005_cell = bpy.data.objects.new('Cube_cell.005_cell', me_cube_cell_005_cell_005)
ob_cube_cell_005_cell_001 = bpy.data.objects.new('Cube_cell.005_cell.001', me_cube_cell_005_cell_006)
ob_cube_cell_004_cell = bpy.data.objects.new('Cube_cell.004_cell', me_cube_cell_004_cell_005)
ob_cube_cell_004_cell_001 = bpy.data.objects.new('Cube_cell.004_cell.001', me_cube_cell_004_cell_006)
ob_cube_cell_003_cell = bpy.data.objects.new('Cube_cell.003_cell', me_cube_cell_003_cell_004)
ob_cube_cell_003_cell_001 = bpy.data.objects.new('Cube_cell.003_cell.001', me_cube_cell_003_cell_005)
ob_cube_cell_002_cell = bpy.data.objects.new('Cube_cell.002_cell', me_cube_cell_002_cell_003)
ob_cube_cell_002_cell_001 = bpy.data.objects.new('Cube_cell.002_cell.001', me_cube_cell_002_cell_004)
ob_cube_cell_001_cell = bpy.data.objects.new('Cube_cell.001_cell', me_cube_cell_001_cell_005)
ob_cube_cell_001_cell_001 = bpy.data.objects.new('Cube_cell.001_cell.001', me_cube_cell_001_cell_006)
ob_cube_cell_cell = bpy.data.objects.new('Cube_cell_cell', me_cube_cell_cell_005)
ob_cube_cell_cell_001 = bpy.data.objects.new('Cube_cell_cell.001', me_cube_cell_cell_006)

# ---- transforms, parenting, visibility, modifiers, constraints
ob_cube.location = (0.0, 0.0, 0.0)
ob_cube.scale = (1.271, 1.272, 1.765)
ob_cube.lock_rotations_4d = False
ob_cube.empty_display_type = 'ARROWS'
ob_cube.lineart.crease_threshold = 0.0
ob_cube_cell_006_cell.location = (0.03286, 1.06, 26.82)
ob_cube_cell_006_cell_001.location = (-2.621, 0.6328, 25.74)
ob_cube_cell_005_cell.location = (-3.036, 2.449, 3.202)
ob_cube_cell_005_cell_001.location = (-3.198, 2.729, 9.974)
ob_cube_cell_004_cell.location = (-3.634, 3.361, 24.01)
ob_cube_cell_004_cell_001.location = (-4.975, 1.08, 19.97)
ob_cube_cell_003_cell.location = (-4.156, 0.7323, -0.2553)
ob_cube_cell_003_cell_001.location = (-0.9031, 0.8323, 0.1815)
ob_cube_cell_002_cell.location = (1.108, 3.001, 27.87)
ob_cube_cell_002_cell_001.location = (-1.018, 4.393, 20.92)
ob_cube_cell_001_cell.location = (0.2581, 2.398, 6.235)
ob_cube_cell_001_cell_001.location = (-0.7125, 3.965, 0.3129)
ob_cube_cell_cell.location = (-2.668, 1.527, 17.69)
ob_cube_cell_cell_001.location = (-1.597, 1.575, 10.9)

# ---- collection membership
col_collection.objects.link(ob_cube)
col_collection.objects.link(ob_cube_cell_006_cell)
col_collection.objects.link(ob_cube_cell_006_cell_001)
col_collection.objects.link(ob_cube_cell_005_cell)
col_collection.objects.link(ob_cube_cell_005_cell_001)
col_collection.objects.link(ob_cube_cell_004_cell)
col_collection.objects.link(ob_cube_cell_004_cell_001)
col_collection.objects.link(ob_cube_cell_003_cell)
col_collection.objects.link(ob_cube_cell_003_cell_001)
col_collection.objects.link(ob_cube_cell_002_cell)
col_collection.objects.link(ob_cube_cell_002_cell_001)
col_collection.objects.link(ob_cube_cell_001_cell)
col_collection.objects.link(ob_cube_cell_001_cell_001)
col_collection.objects.link(ob_cube_cell_cell)
col_collection.objects.link(ob_cube_cell_cell_001)

# ---- scene / render settings (as saved in the file)
scene.frame_start = 1; scene.frame_end = 250; scene.frame_set(1)
scene.render.engine = 'BLENDER_EEVEE_NEXT'
scene.cycles.sampling_pattern = 'TABULATED_SOBOL'
scene.cycles.use_light_tree = False
scene.view_settings.view_transform = 'Filmic'
bpy.context.view_layer.update()

# ---- added for rendering (the .blend has no active camera and no usable light): camera, sun
cam_auto = bpy.data.cameras.new('AutoCamera')
cam_auto.lens = 50.0
cam_auto.sensor_width = 36.0
cam_auto.clip_end = 1000.0
ob_auto_camera = bpy.data.objects.new('AutoCamera', cam_auto)
scene.collection.objects.link(ob_auto_camera)
ob_auto_camera.location = (27.0001, -32.8467, 36.6184)
ob_auto_camera.rotation_euler = (1.09748, -7.21219e-08, 0.694738)
scene.camera = ob_auto_camera
light_auto_sun = bpy.data.lights.new('AutoSun', 'SUN')
light_auto_sun.energy = 3.0
light_auto_sun.angle = 0.0523599
ob_auto_sun = bpy.data.objects.new('AutoSun', light_auto_sun)
scene.collection.objects.link(ob_auto_sun)
ob_auto_sun.rotation_euler = (0.872665, 0.174533, 0.523599)
bpy.context.view_layer.update()
